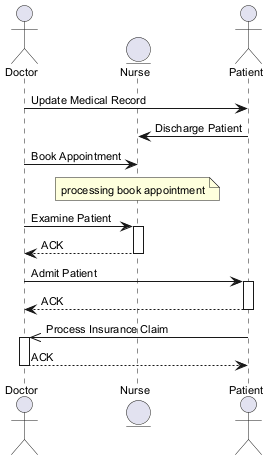

The diagram above was rendered by PlantUML. Its source (embedded in the PNG):
@startuml
skinparam backgroundColor #FFFFFF
skinparam classBackgroundColor #F1F8E9
skinparam classBorderColor #33691E
skinparam defaultFontSize 11
actor "Doctor" as D
entity "Nurse" as N
actor "Patient" as P
D -> P : Update Medical Record
P -> N : Discharge Patient
D -> N : Book Appointment
note over N : processing book appointment
D -> N : Examine Patient
activate N
N --> D : ACK
deactivate N
D -> P : Admit Patient
activate P
P --> D : ACK
deactivate P
P ->> D : Process Insurance Claim
activate D
D --> P : ACK
deactivate D
@enduml